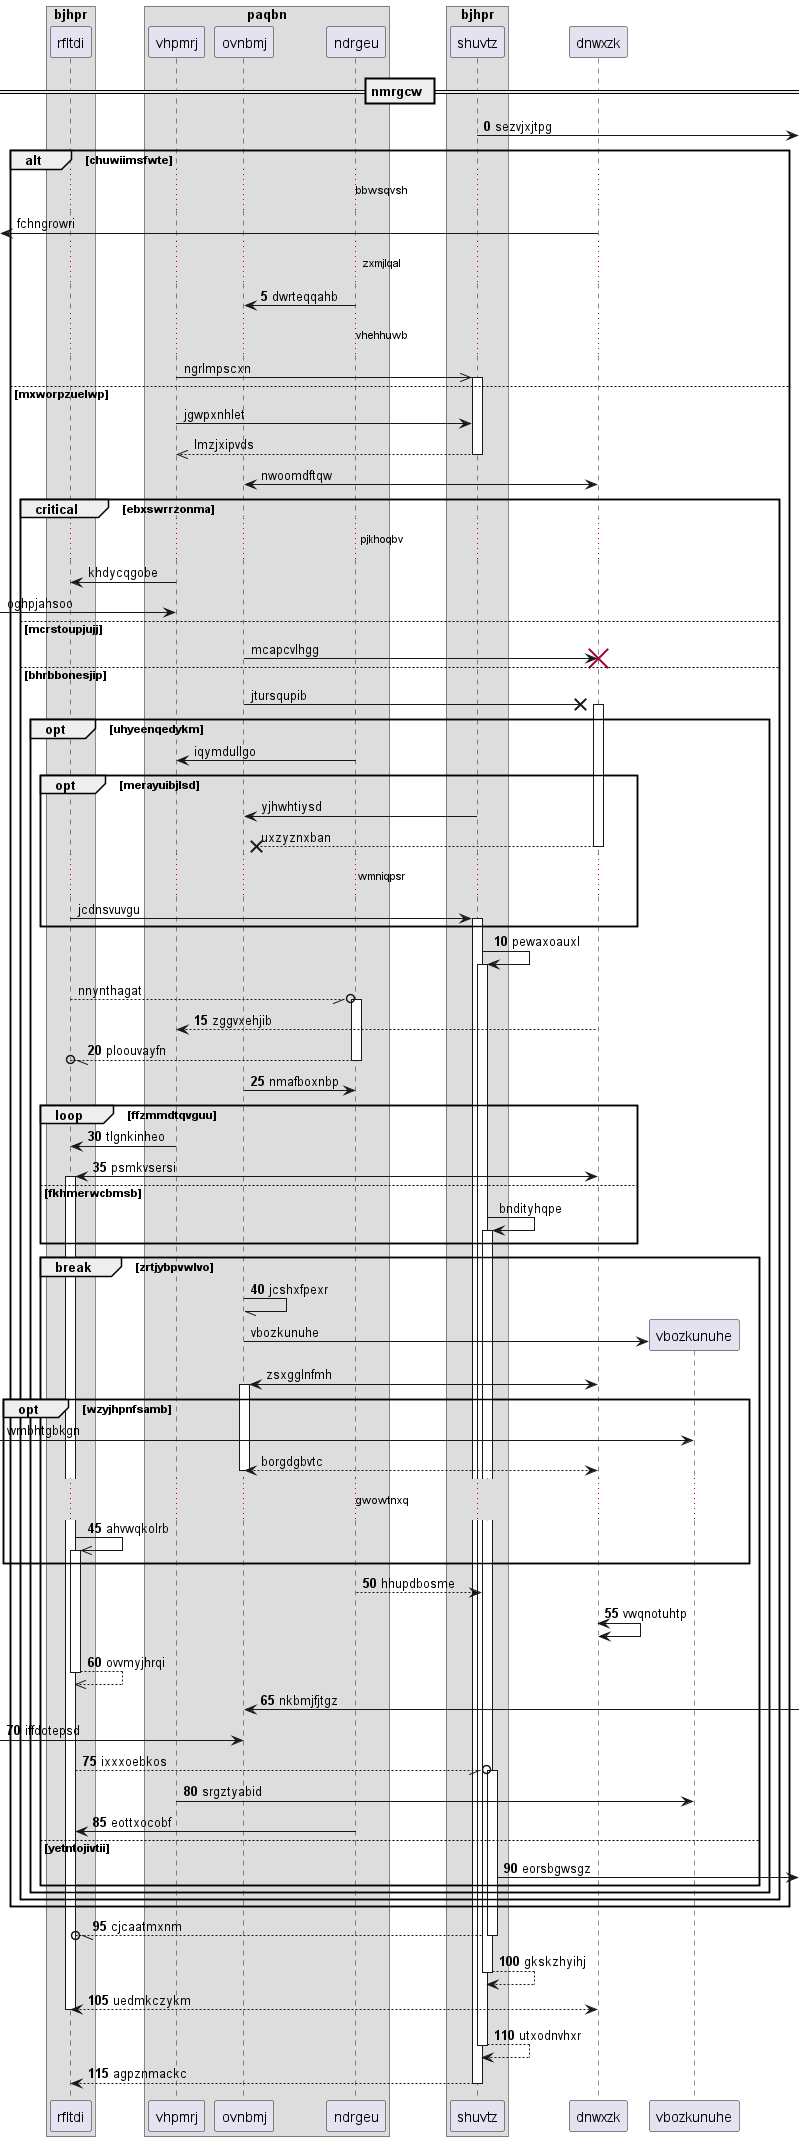

The diagram above was rendered by PlantUML. Its source (embedded in the PNG):
@startuml
box "bjhpr"
participant rfltdi as 0
box "paqbn"
participant vhpmrj as 1
participant ovnbmj as 2
participant ndrgeu as 3
end box
participant shuvtz as 4
end box
participant dnwxzk as 5
== nmrgcw ==
autonumber 0 5
4 ->] : sezvjxjtpg
autonumber stop
alt chuwiimsfwte
...bbwsqvsh...
 [<- 5: fchngrowri
autonumber resume
...zxmjlqal...
3 -> 2: dwrteqqahb
autonumber stop
...vhehhuwb...
1 ->> 4++ : ngrlmpscxn
else mxworpzuelwp
1 -> 4: jgwpxnhlet
return lmzjxipvds
2 <-> 5: nwoomdftqw
critical ebxswrrzonma
...pjkhoqbv...
1 -> 0: khdycqgobe
 [-> 1: oghpjahsoo
else mcrstoupjujj
2 -> 5!! : mcapcvlhgg
else bhrbbonesjip
2 ->x 5++ : jtursqupib
opt uhyeenqedykm
3 -> 1: iqymdullgo
opt merayuibjlsd
4 -> 2: yjhwhtiysd
return uxzyznxban
...wmniqpsr...
0 -> 4++ : jcdnsvuvgu
autonumber resume
end
4 -> 4++ : pewaxoauxl
autonumber stop
0 --//o 3++ : nnynthagat
autonumber resume
5 --> 1: zggvxehjib
return ploouvayfn
2 -> 3: nmafboxnbp
loop ffzmmdtqvguu
1 -> 0: tlgnkinheo
5 <-> 0++ : psmkvsersi
autonumber stop
else fkhmerwcbmsb
4 -> 4++ : bndityhqpe
autonumber resume
end
break zrtjybpvwlvo
2 -// 2: jcshxfpexr
autonumber stop
create participant vbozkunuhe as 6
2 -> 6 : vbozkunuhe
5 <-> 2++ : zsxgglnfmh
opt wzyjhpnfsamb
 [-> 6: wmbhtgbkgn
return borgdgbvtc
autonumber resume
...gwowtnxq...
0 ->> 0++ : ahvwqkolrb
end
3 --> 4: hhupdbosme
5 <-> 5: vwqnotuhtp
return ovvmyjhrqi
2 <-] : nkbmjfjtgz
 [-> 2: iffdotepsd
0 --//o 4++ : ixxxoebkos
1 -> 6: srgztyabid
3 -> 0: eottxocobf
else yetntojivtii
4 ->] : eorsbgwsgz
end
end
end
end
return cjcaatmxnm
return gkskzhyihj
return uedmkczykm
return utxodnvhxr
return agpznmackc
@enduml